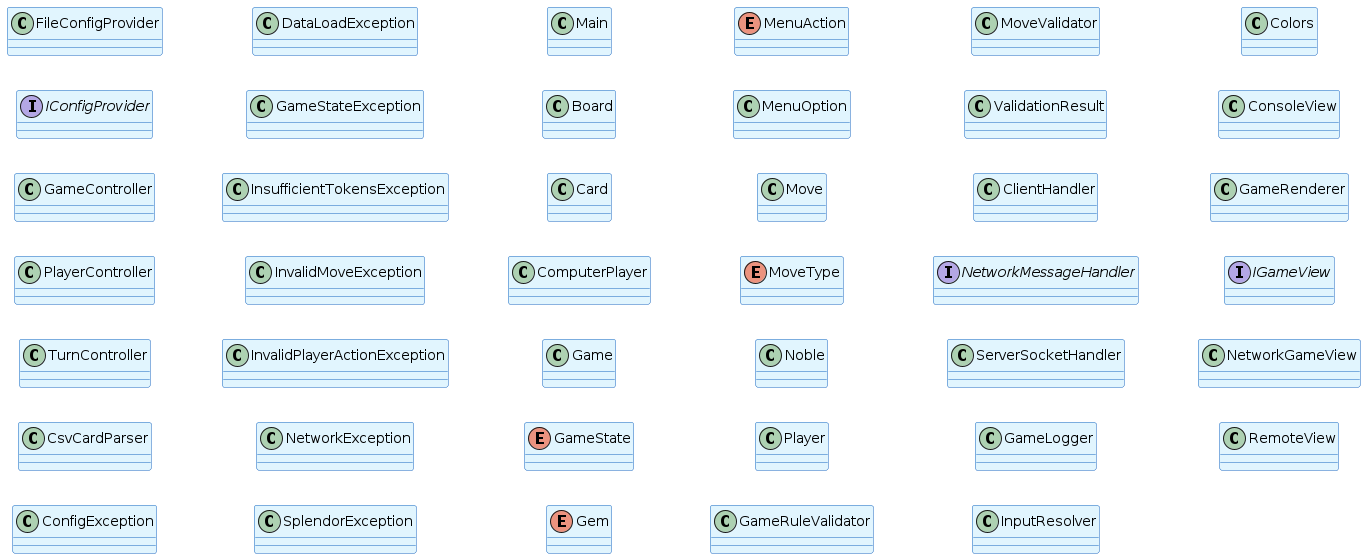

The diagram above was rendered by PlantUML. Its source (embedded in the PNG):
@startuml Splendor Auto-Generated Overview
skinparamlocked backgroundColor #FFFFFF
left to right direction
!define ENTITY_COLOR #E1F5FE
!define INTERFACE_COLOR #E8F5E8
!define ENUM_COLOR #FFF3E0
!define ABSTRACT_COLOR #F3E5F5

skinparam class {
    BackgroundColor ENTITY_COLOR
    BorderColor #1565C0
    ArrowColor #424242
}

skinparam interface {
    BackgroundColor INTERFACE_COLOR
    BorderColor #2E7D32
}

skinparam enum {
    BackgroundColor ENUM_COLOR
    BorderColor #E65100
}

skinparam abstract {
    BackgroundColor ABSTRACT_COLOR
    BorderColor #6A1B9A
}

' Generated automatically from Java source code
' Package: com/splendor
' Generated on: Thu Apr  2 16:13:39 +08 2026

class FileConfigProvider {
}

interface IConfigProvider {
}

class GameController {
}

class PlayerController {
}

class TurnController {
}

class CsvCardParser {
}

class ConfigException {
}

class DataLoadException {
}

class GameStateException {
}

class InsufficientTokensException {
}

class InvalidMoveException {
}

class InvalidPlayerActionException {
}

class NetworkException {
}

class SplendorException {
}

class Main {
}

class Board {
}

class Card {
}

class ComputerPlayer {
}

class Game {
}

enum GameState {
}

enum Gem {
}

enum MenuAction {
}

class MenuOption {
}

class Move {
}

enum MoveType {
}

class Noble {
}

class Player {
}

class GameRuleValidator {
}

class MoveValidator {
}

class ValidationResult {
}

class ClientHandler {
}

interface NetworkMessageHandler {
}

class ServerSocketHandler {
}

class GameLogger {
}

class InputResolver {
}

class Colors {
}

class ConsoleView {
}

class GameRenderer {
}

interface IGameView {
}

class NetworkGameView {
}

class RemoteView {
}

' Relationships (simplified)
@enduml